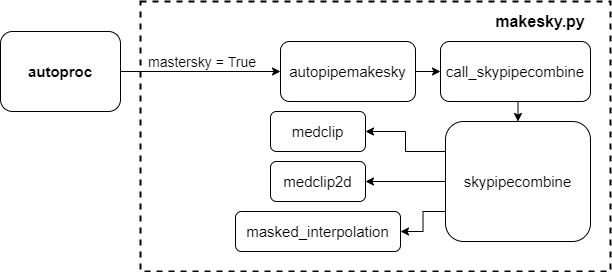

The diagram above was exported from draw.io. Its source (the exported page's mxGraphModel, read from the mxfile embedded in the PNG):
<mxGraphModel dx="1038" dy="489" grid="1" gridSize="10" guides="1" tooltips="1" connect="1" arrows="1" fold="1" page="1" pageScale="1" pageWidth="850" pageHeight="1100" math="0" shadow="0">
  <root>
    <mxCell id="0" />
    <mxCell id="1" parent="0" />
    <mxCell id="uu10ptU82DLlP-hJWXjd-1" style="edgeStyle=orthogonalEdgeStyle;rounded=0;orthogonalLoop=1;jettySize=auto;html=1;exitX=1;exitY=0.5;exitDx=0;exitDy=0;" edge="1" parent="1" source="uu10ptU82DLlP-hJWXjd-2" target="uu10ptU82DLlP-hJWXjd-3">
      <mxGeometry relative="1" as="geometry" />
    </mxCell>
    <mxCell id="uu10ptU82DLlP-hJWXjd-2" value="&lt;font style=&quot;font-size: 15px&quot;&gt;autopipemakesky&lt;/font&gt;" style="rounded=1;whiteSpace=wrap;html=1;" vertex="1" parent="1">
      <mxGeometry x="390" y="80" width="135" height="60" as="geometry" />
    </mxCell>
    <mxCell id="uu10ptU82DLlP-hJWXjd-12" style="edgeStyle=orthogonalEdgeStyle;rounded=0;orthogonalLoop=1;jettySize=auto;html=1;exitX=0.5;exitY=1;exitDx=0;exitDy=0;entryX=0.5;entryY=0;entryDx=0;entryDy=0;" edge="1" parent="1" source="uu10ptU82DLlP-hJWXjd-3" target="uu10ptU82DLlP-hJWXjd-10">
      <mxGeometry relative="1" as="geometry" />
    </mxCell>
    <mxCell id="uu10ptU82DLlP-hJWXjd-3" value="&lt;span style=&quot;font-size: 15px&quot;&gt;call_skypipecombine&lt;/span&gt;" style="rounded=1;whiteSpace=wrap;html=1;" vertex="1" parent="1">
      <mxGeometry x="550" y="80" width="150" height="60" as="geometry" />
    </mxCell>
    <mxCell id="uu10ptU82DLlP-hJWXjd-4" style="edgeStyle=orthogonalEdgeStyle;rounded=0;orthogonalLoop=1;jettySize=auto;html=1;exitX=1;exitY=0.5;exitDx=0;exitDy=0;entryX=0;entryY=0.5;entryDx=0;entryDy=0;" edge="1" parent="1" source="uu10ptU82DLlP-hJWXjd-5" target="uu10ptU82DLlP-hJWXjd-2">
      <mxGeometry relative="1" as="geometry" />
    </mxCell>
    <mxCell id="uu10ptU82DLlP-hJWXjd-5" value="&lt;font style=&quot;font-size: 15px&quot;&gt;&lt;b&gt;autoproc&lt;/b&gt;&lt;/font&gt;" style="rounded=1;whiteSpace=wrap;html=1;" vertex="1" parent="1">
      <mxGeometry x="110" y="70" width="120" height="80" as="geometry" />
    </mxCell>
    <mxCell id="uu10ptU82DLlP-hJWXjd-6" value="&lt;font style=&quot;font-size: 16px&quot;&gt;&lt;b&gt;makesky.py&lt;/b&gt;&lt;/font&gt;" style="text;html=1;strokeColor=none;fillColor=none;align=center;verticalAlign=middle;whiteSpace=wrap;rounded=0;" vertex="1" parent="1">
      <mxGeometry x="600" y="50" width="100" height="20" as="geometry" />
    </mxCell>
    <mxCell id="uu10ptU82DLlP-hJWXjd-7" value="" style="rounded=0;whiteSpace=wrap;html=1;dashed=1;fillColor=none;strokeWidth=2;" vertex="1" parent="1">
      <mxGeometry x="250" y="40" width="470" height="270" as="geometry" />
    </mxCell>
    <mxCell id="uu10ptU82DLlP-hJWXjd-8" value="&lt;font style=&quot;font-size: 14px&quot;&gt;mastersky = True&lt;/font&gt;" style="text;html=1;strokeColor=none;fillColor=none;align=center;verticalAlign=middle;whiteSpace=wrap;rounded=0;" vertex="1" parent="1">
      <mxGeometry x="247" y="90" width="130" height="20" as="geometry" />
    </mxCell>
    <mxCell id="uu10ptU82DLlP-hJWXjd-16" style="edgeStyle=orthogonalEdgeStyle;rounded=0;orthogonalLoop=1;jettySize=auto;html=1;exitX=0;exitY=0.25;exitDx=0;exitDy=0;entryX=1;entryY=0.5;entryDx=0;entryDy=0;" edge="1" parent="1" source="uu10ptU82DLlP-hJWXjd-10" target="uu10ptU82DLlP-hJWXjd-13">
      <mxGeometry relative="1" as="geometry" />
    </mxCell>
    <mxCell id="uu10ptU82DLlP-hJWXjd-17" style="edgeStyle=orthogonalEdgeStyle;rounded=0;orthogonalLoop=1;jettySize=auto;html=1;exitX=0;exitY=0.5;exitDx=0;exitDy=0;entryX=1;entryY=0.5;entryDx=0;entryDy=0;" edge="1" parent="1" source="uu10ptU82DLlP-hJWXjd-10" target="uu10ptU82DLlP-hJWXjd-14">
      <mxGeometry relative="1" as="geometry" />
    </mxCell>
    <mxCell id="uu10ptU82DLlP-hJWXjd-18" style="edgeStyle=orthogonalEdgeStyle;rounded=0;orthogonalLoop=1;jettySize=auto;html=1;exitX=0;exitY=0.75;exitDx=0;exitDy=0;entryX=1;entryY=0.5;entryDx=0;entryDy=0;" edge="1" parent="1" source="uu10ptU82DLlP-hJWXjd-10" target="uu10ptU82DLlP-hJWXjd-15">
      <mxGeometry relative="1" as="geometry" />
    </mxCell>
    <mxCell id="uu10ptU82DLlP-hJWXjd-10" value="&lt;span style=&quot;font-size: 15px&quot;&gt;skypipecombine&lt;/span&gt;" style="rounded=1;whiteSpace=wrap;html=1;" vertex="1" parent="1">
      <mxGeometry x="555" y="160" width="145" height="120" as="geometry" />
    </mxCell>
    <mxCell id="uu10ptU82DLlP-hJWXjd-13" value="&lt;span style=&quot;font-size: 15px&quot;&gt;medclip&lt;/span&gt;" style="rounded=1;whiteSpace=wrap;html=1;" vertex="1" parent="1">
      <mxGeometry x="380" y="150" width="95" height="40" as="geometry" />
    </mxCell>
    <mxCell id="uu10ptU82DLlP-hJWXjd-14" value="&lt;span style=&quot;font-size: 15px&quot;&gt;medclip2d&lt;/span&gt;" style="rounded=1;whiteSpace=wrap;html=1;" vertex="1" parent="1">
      <mxGeometry x="380" y="200" width="95" height="40" as="geometry" />
    </mxCell>
    <mxCell id="uu10ptU82DLlP-hJWXjd-15" value="&lt;span style=&quot;font-size: 15px&quot;&gt;masked_interpolation&lt;/span&gt;" style="rounded=1;whiteSpace=wrap;html=1;" vertex="1" parent="1">
      <mxGeometry x="345" y="250" width="165" height="40" as="geometry" />
    </mxCell>
  </root>
</mxGraphModel>